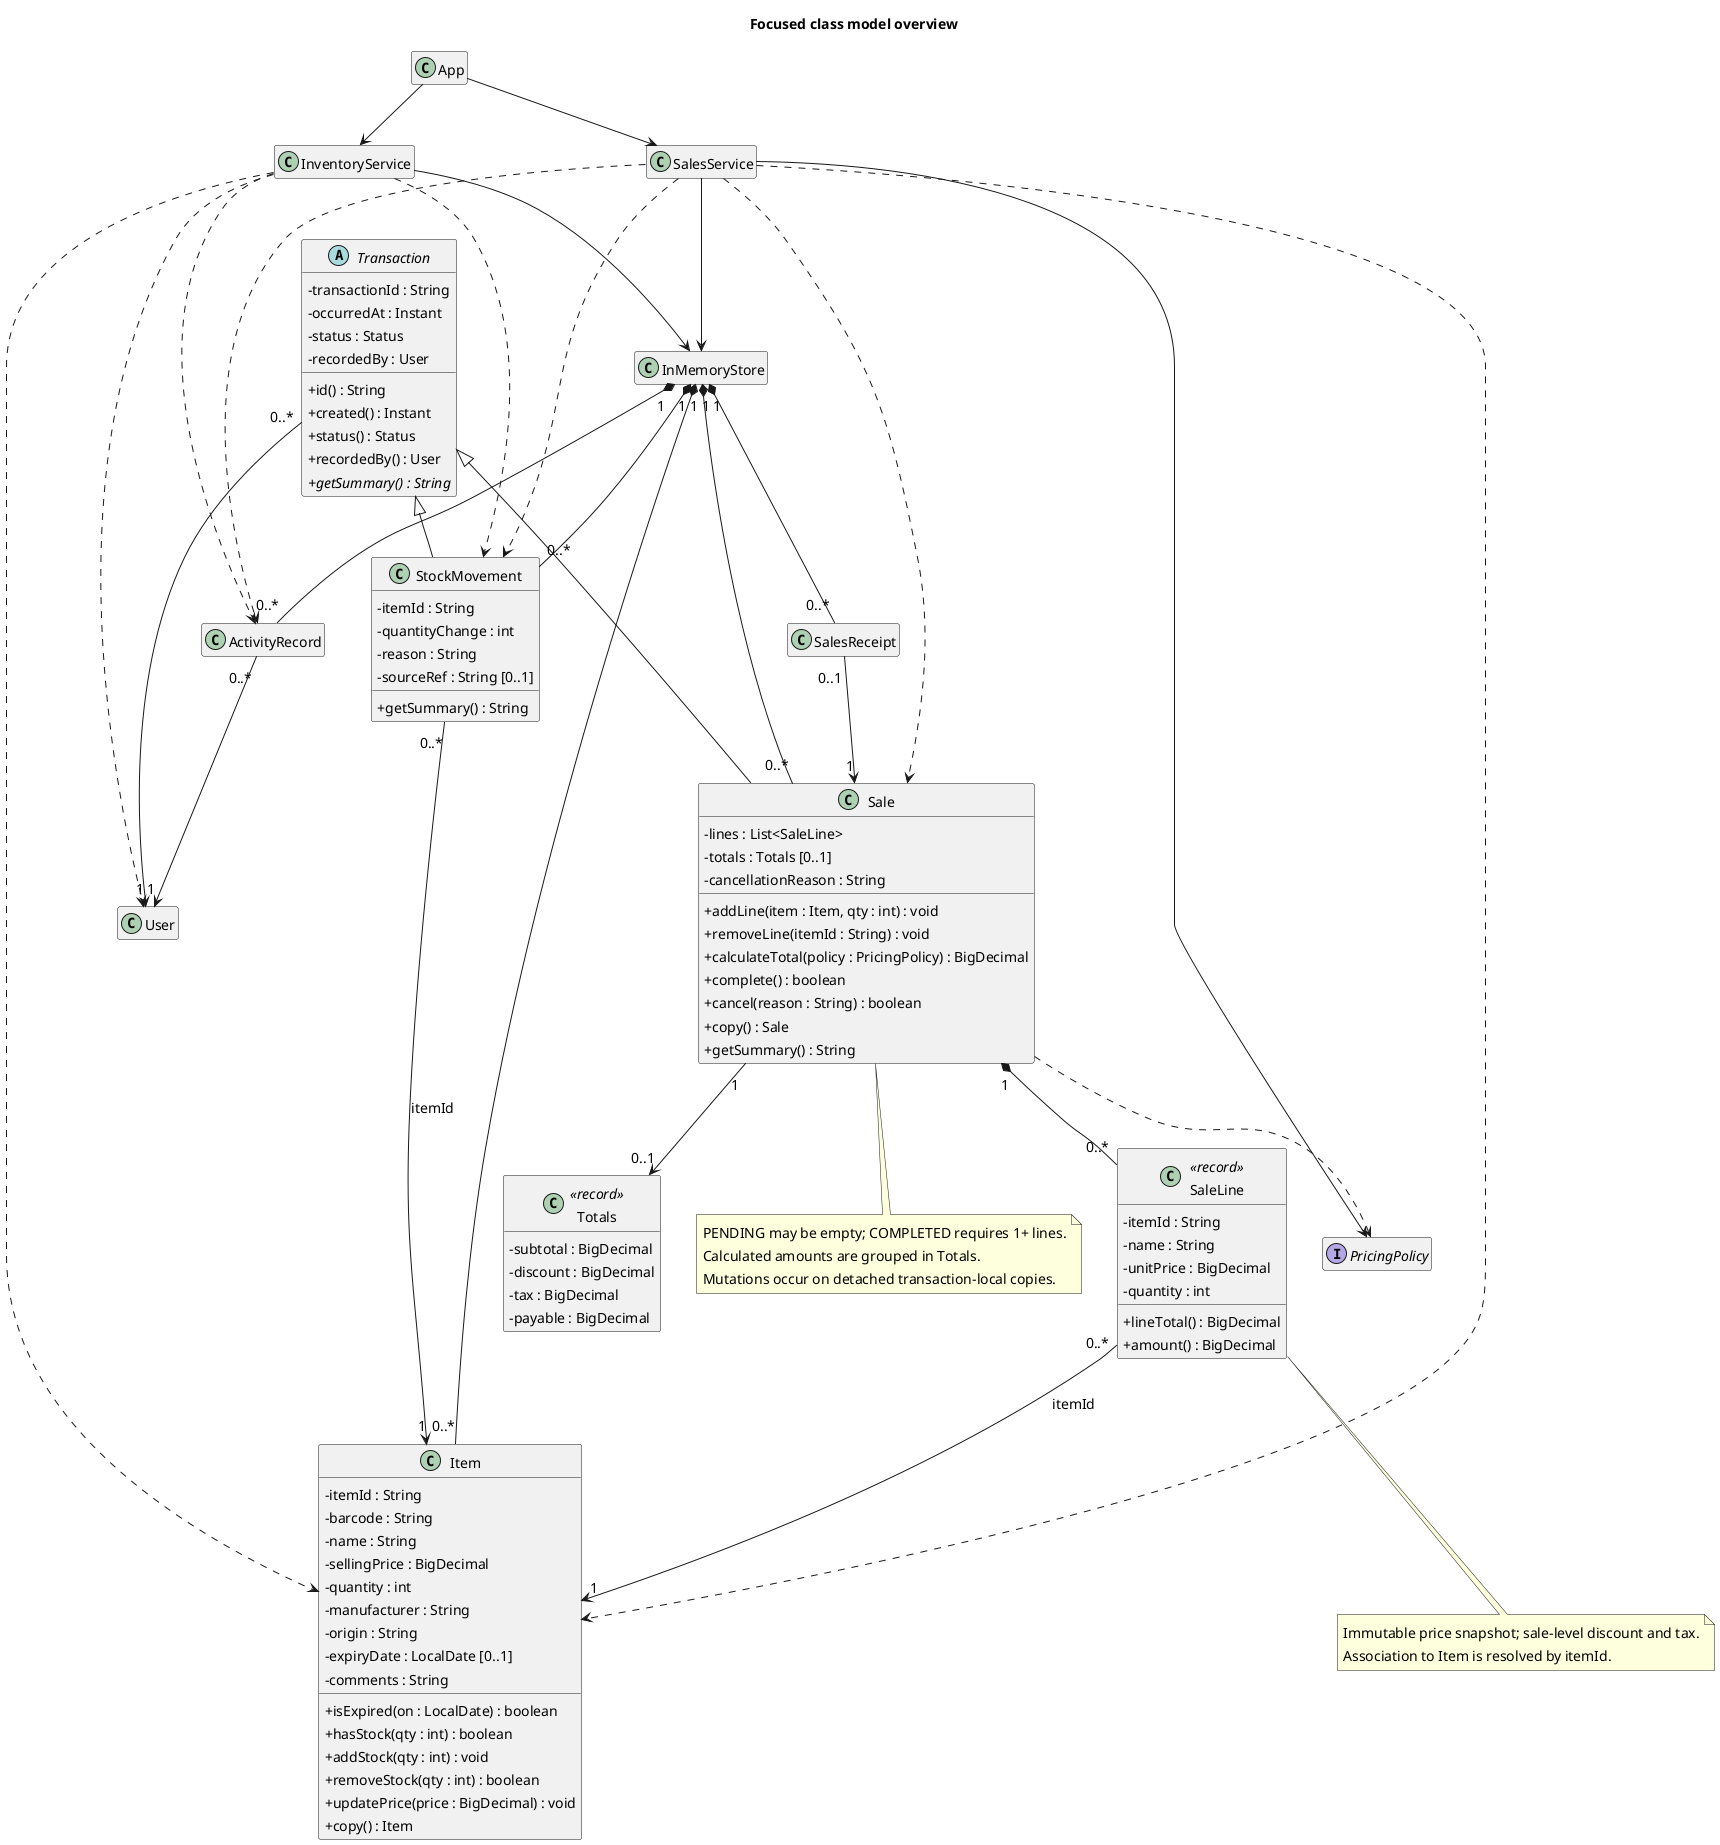

The diagram above was rendered by PlantUML. Its source (embedded in the PNG):
@startuml
skinparam backgroundColor white
skinparam defaultFontName Arial
skinparam defaultFontSize 14
skinparam shadowing false
skinparam classAttributeIconSize 0
hide empty members
title Focused class model overview
abstract class Transaction {
 - transactionId : String
 - occurredAt : Instant
 - status : Status
 - recordedBy : User
 + id() : String
 + created() : Instant
 + status() : Status
 + recordedBy() : User
 + {abstract} getSummary() : String
}
class Sale {
 - lines : List<SaleLine>
 - totals : Totals [0..1]
 - cancellationReason : String
 + addLine(item : Item, qty : int) : void
 + removeLine(itemId : String) : void
 + calculateTotal(policy : PricingPolicy) : BigDecimal
 + complete() : boolean
 + cancel(reason : String) : boolean
 + copy() : Sale
 + getSummary() : String
}
class StockMovement {
 - itemId : String
 - quantityChange : int
 - reason : String
 - sourceRef : String [0..1]
 + getSummary() : String
}
class Item {
 - itemId : String
 - barcode : String
 - name : String
 - sellingPrice : BigDecimal
 - quantity : int
 - manufacturer : String
 - origin : String
 - expiryDate : LocalDate [0..1]
 - comments : String
 + isExpired(on : LocalDate) : boolean
 + hasStock(qty : int) : boolean
 + addStock(qty : int) : void
 + removeStock(qty : int) : boolean
 + updatePrice(price : BigDecimal) : void
 + copy() : Item
}
class SaleLine <<record>> {
 - itemId : String
 - name : String
 - unitPrice : BigDecimal
 - quantity : int
 + lineTotal() : BigDecimal
 + amount() : BigDecimal
}
class Totals <<record>> {
 - subtotal : BigDecimal
 - discount : BigDecimal
 - tax : BigDecimal
 - payable : BigDecimal
}
Transaction <|-- Sale
Transaction <|-- StockMovement
Sale "1" *-- "0..*" SaleLine
Sale "1" --> "0..1" Totals
SaleLine "0..*" --> "1" Item : itemId
StockMovement "0..*" --> "1" Item : itemId
note bottom of Sale
  PENDING may be empty; COMPLETED requires 1+ lines.
  Calculated amounts are grouped in Totals.
  Mutations occur on detached transaction-local copies.
end note
note bottom of SaleLine
  Immutable price snapshot; sale-level discount and tax.
  Association to Item is resolved by itemId.
end note

class User
class ActivityRecord
class SalesReceipt
class InMemoryStore
class InventoryService
class SalesService
class App
interface PricingPolicy
Transaction "0..*" --> "1" User
ActivityRecord "0..*" --> "1" User
SalesReceipt "0..1" --> "1" Sale
InMemoryStore "1" *-- "0..*" Item
InMemoryStore "1" *-- "0..*" Sale
InMemoryStore "1" *-- "0..*" StockMovement
InMemoryStore "1" *-- "0..*" ActivityRecord
InMemoryStore "1" *-- "0..*" SalesReceipt
App --> InventoryService
App --> SalesService
InventoryService --> InMemoryStore
SalesService --> InMemoryStore
InventoryService ..> User
InventoryService ..> Item
InventoryService ..> StockMovement
InventoryService ..> ActivityRecord
SalesService ..> Sale
SalesService ..> Item
SalesService ..> StockMovement
SalesService ..> ActivityRecord
SalesService --> PricingPolicy
Sale ..> PricingPolicy

@enduml